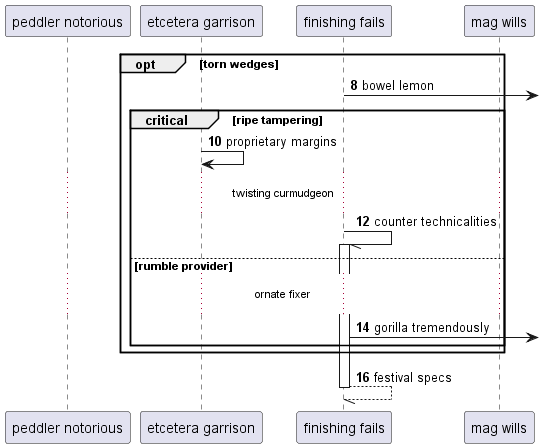

The diagram above was rendered by PlantUML. Its source (embedded in the PNG):
@startuml
participant "peddler notorious" as 0
participant "etcetera garrison" as 1
participant "finishing fails" as 2
participant "mag wills" as 3
autonumber 8 2
opt torn wedges
2 ->] : bowel lemon
critical ripe tampering
1 -> 1: proprietary margins
...twisting curmudgeon...
2 -// 2++ : counter technicalities
else rumble provider
...ornate fixer...
2 ->] : gorilla tremendously
end
end
return festival specs
@enduml